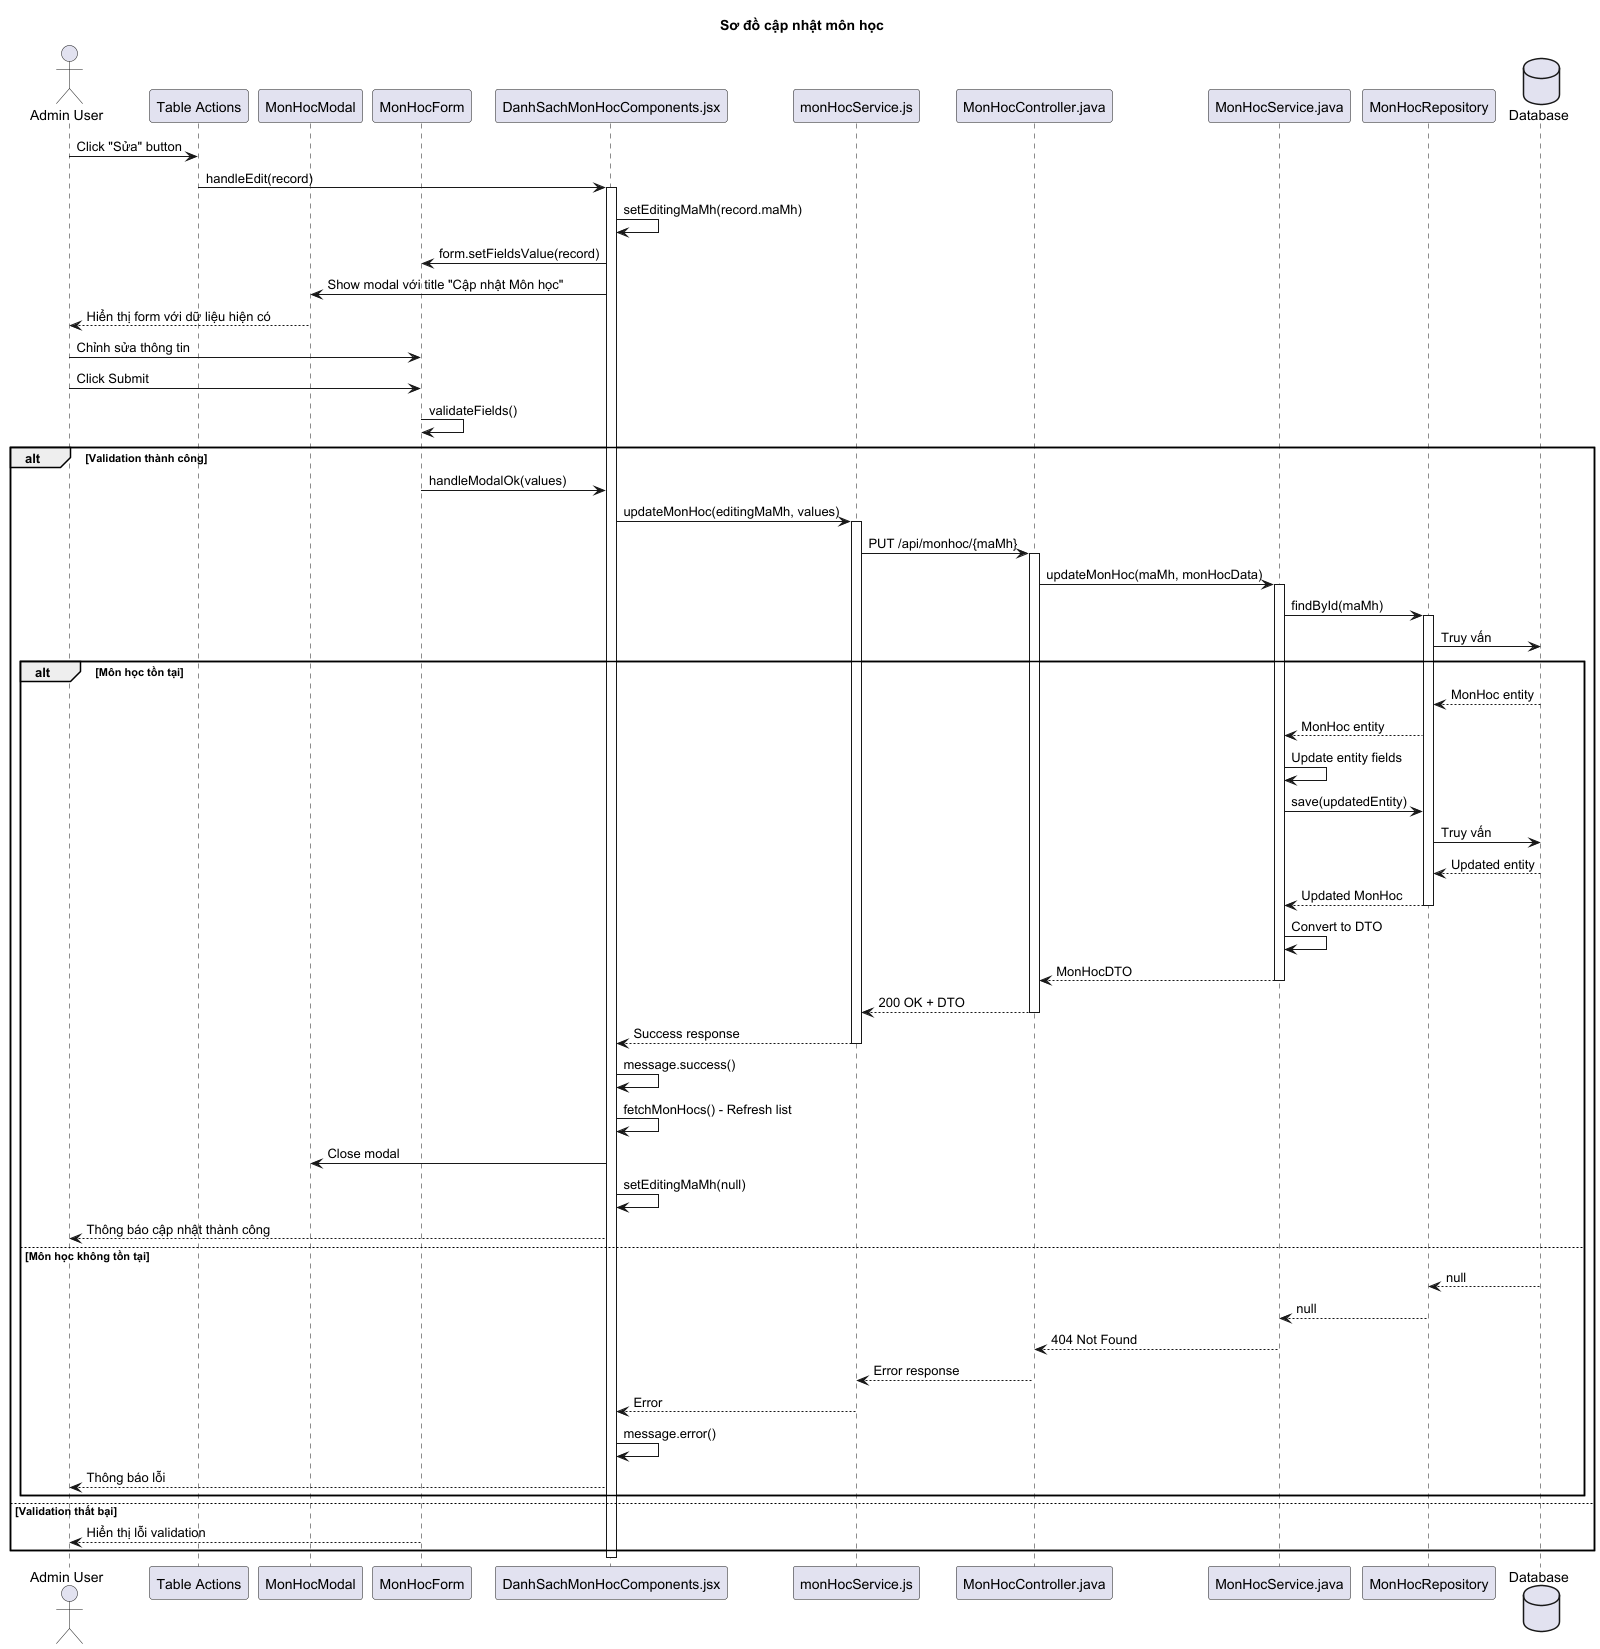

The diagram above was rendered by PlantUML. Its source (embedded in the PNG):
@startuml
'!theme cerulean
title Sơ đồ cập nhật môn học

actor "Admin User" as admin
participant "Table Actions" as table
participant "MonHocModal" as modal
participant "MonHocForm" as form
participant "DanhSachMonHocComponents.jsx" as component
participant "monHocService.js" as service
participant "MonHocController.java" as controller
participant "MonHocService.java" as backendService
participant "MonHocRepository" as repository
database "Database" as db

admin -> table: Click "Sửa" button
table -> component: handleEdit(record)
activate component

component -> component: setEditingMaMh(record.maMh)
component -> form: form.setFieldsValue(record)
component -> modal: Show modal với title "Cập nhật Môn học"

'note right of form
'  Form fields pre-filled:
'  - maMh: Hidden (không cho sửa)
'  - tenMh: Tên môn học hiện tại
'  - soTiet: Số tiết hiện tại
'end note

modal --> admin: Hiển thị form với dữ liệu hiện có
admin -> form: Chỉnh sửa thông tin
admin -> form: Click Submit
form -> form: validateFields()

alt Validation thành công
    form -> component: handleModalOk(values)

    component -> service: updateMonHoc(editingMaMh, values)
    activate service

    service -> controller: PUT /api/monhoc/{maMh}
'    note right: Body: {tenMh, soTiet}
    activate controller

    controller -> backendService: updateMonHoc(maMh, monHocData)
    activate backendService

    backendService -> repository: findById(maMh)
    activate repository

    repository -> db: Truy vấn

    alt Môn học tồn tại
        db --> repository: MonHoc entity
        repository --> backendService: MonHoc entity

        backendService -> backendService: Update entity fields
'        note right of backendService
'          Cập nhật:
'          - tenMh
'          - soTiet
'          (maMh không thay đổi)
'        end note

        backendService -> repository: save(updatedEntity)
        repository -> db: Truy vấn
        db --> repository: Updated entity
        repository --> backendService: Updated MonHoc
        deactivate repository

        backendService -> backendService: Convert to DTO
        backendService --> controller: MonHocDTO
        deactivate backendService

        controller --> service: 200 OK + DTO
        deactivate controller

        service --> component: Success response
        deactivate service

        component -> component: message.success()
        component -> component: fetchMonHocs() - Refresh list
        component -> modal: Close modal
        component -> component: setEditingMaMh(null)
        component --> admin: Thông báo cập nhật thành công

    else Môn học không tồn tại
        db --> repository: null
        repository --> backendService: null
        deactivate repository
        backendService --> controller: 404 Not Found
        deactivate backendService
        controller --> service: Error response
        deactivate controller
        service --> component: Error
        deactivate service
        component -> component: message.error()
        component --> admin: Thông báo lỗi
    end

else Validation thất bại
    form --> admin: Hiển thị lỗi validation
end

deactivate component

@enduml